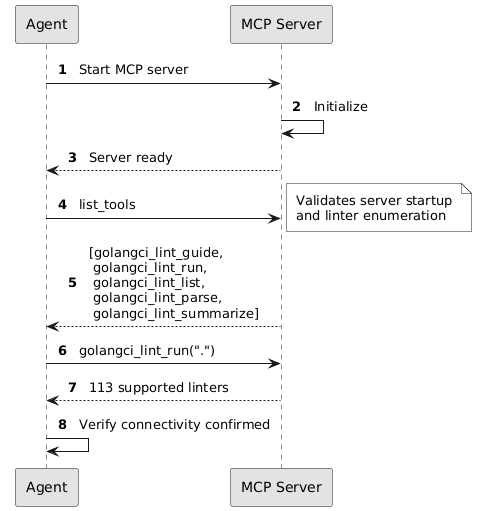

The diagram above was rendered by PlantUML. Its source (embedded in the PNG):
@startuml probe
autonumber
skinparam monochrome true
skinparam Padding 4
skinparam ParticipantPadding 10

participant "Agent" as A
participant "MCP Server" as S

A -> S : Start MCP server
S -> S : Initialize
S --> A : Server ready

A -> S : list_tools
note right: Validates server startup\nand linter enumeration
S --> A : [golangci_lint_guide,\n golangci_lint_run,\n golangci_lint_list,\n golangci_lint_parse,\n golangci_lint_summarize]

A -> S : golangci_lint_run(".")
S --> A : 113 supported linters

A -> A : Verify connectivity confirmed

@enduml